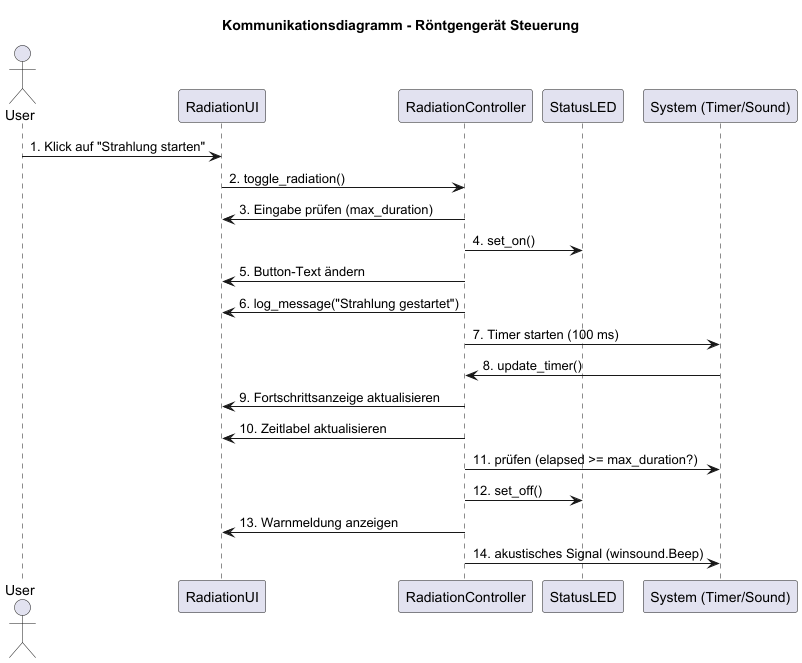

The diagram above was rendered by PlantUML. Its source (embedded in the PNG):
@startuml
title Kommunikationsdiagramm - Röntgengerät Steuerung

actor User
participant "RadiationUI" as UI
participant "RadiationController" as Ctrl
participant "StatusLED" as LED
participant "System (Timer/Sound)" as Sys

User -> UI : 1. Klick auf "Strahlung starten"
UI -> Ctrl : 2. toggle_radiation()
Ctrl -> UI : 3. Eingabe prüfen (max_duration)
Ctrl -> LED : 4. set_on()
Ctrl -> UI : 5. Button-Text ändern
Ctrl -> UI : 6. log_message("Strahlung gestartet")
Ctrl -> Sys : 7. Timer starten (100 ms)
Sys -> Ctrl : 8. update_timer()
Ctrl -> UI : 9. Fortschrittsanzeige aktualisieren
Ctrl -> UI : 10. Zeitlabel aktualisieren
Ctrl -> Sys : 11. prüfen (elapsed >= max_duration?)
Ctrl -> LED : 12. set_off()
Ctrl -> UI : 13. Warnmeldung anzeigen
Ctrl -> Sys : 14. akustisches Signal (winsound.Beep)

@enduml